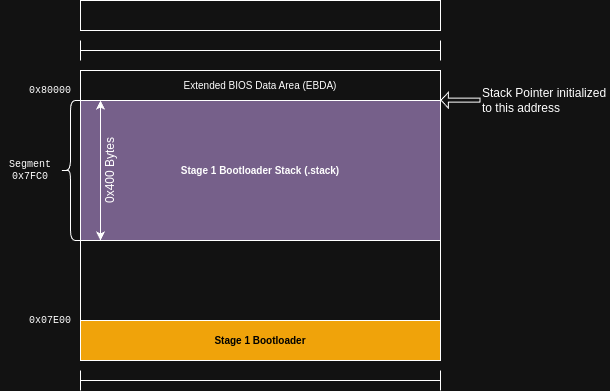

The diagram above was exported from draw.io. Its source (the exported page's mxGraphModel, read from the mxfile embedded in the PNG):
<mxGraphModel dx="791" dy="499" grid="1" gridSize="10" guides="1" tooltips="1" connect="1" arrows="1" fold="1" page="1" pageScale="1" pageWidth="827" pageHeight="1169" math="0" shadow="0">
  <root>
    <mxCell id="0" />
    <mxCell id="1" parent="0" />
    <mxCell id="OMIEA-kXVFLfVn2I-kXf-2" value="" style="rounded=0;whiteSpace=wrap;html=1;fontSize=10;" vertex="1" parent="1">
      <mxGeometry x="120" y="100" width="360" height="240" as="geometry" />
    </mxCell>
    <mxCell id="OMIEA-kXVFLfVn2I-kXf-3" value="Extended BIOS Data Area (EBDA)" style="rounded=0;whiteSpace=wrap;html=1;fontSize=10;" vertex="1" parent="1">
      <mxGeometry x="120" y="70" width="360" height="30" as="geometry" />
    </mxCell>
    <mxCell id="OMIEA-kXVFLfVn2I-kXf-4" value="0x07E00" style="text;strokeColor=none;align=center;fillColor=none;html=1;verticalAlign=middle;whiteSpace=wrap;rounded=0;fontFamily=Courier New;fontSize=10;" vertex="1" parent="1">
      <mxGeometry x="60" y="310" width="60" height="20" as="geometry" />
    </mxCell>
    <mxCell id="OMIEA-kXVFLfVn2I-kXf-5" value="0x80000" style="text;strokeColor=none;align=center;fillColor=none;html=1;verticalAlign=middle;whiteSpace=wrap;rounded=0;fontFamily=Courier New;fontSize=10;" vertex="1" parent="1">
      <mxGeometry x="60" y="80" width="60" height="20" as="geometry" />
    </mxCell>
    <mxCell id="OMIEA-kXVFLfVn2I-kXf-10" value="Stage 1 Bootloader Stack (.stack)" style="rounded=0;whiteSpace=wrap;html=1;fillColor=#76608a;fontColor=#ffffff;strokeColor=light-dark(#432D57, #ffffff);fontSize=10;fontStyle=1" vertex="1" parent="1">
      <mxGeometry x="120" y="100" width="360" height="140" as="geometry" />
    </mxCell>
    <mxCell id="OMIEA-kXVFLfVn2I-kXf-11" value="512 Bytes" style="text;strokeColor=none;align=left;fillColor=none;html=1;verticalAlign=middle;whiteSpace=wrap;rounded=0;fontFamily=Courier New;fontSize=10;" vertex="1" parent="1">
      <mxGeometry x="400" y="340" width="60" height="20" as="geometry" />
    </mxCell>
    <mxCell id="OMIEA-kXVFLfVn2I-kXf-13" value="" style="shape=crossbar;whiteSpace=wrap;html=1;rounded=1;" vertex="1" parent="1">
      <mxGeometry x="120" y="40" width="360" height="20" as="geometry" />
    </mxCell>
    <mxCell id="OMIEA-kXVFLfVn2I-kXf-14" value="" style="rounded=0;whiteSpace=wrap;html=1;fontSize=10;" vertex="1" parent="1">
      <mxGeometry x="120" width="360" height="30" as="geometry" />
    </mxCell>
    <mxCell id="OMIEA-kXVFLfVn2I-kXf-1" value="Stage 1 Bootloader" style="rounded=0;whiteSpace=wrap;html=1;fontSize=10;fillColor=#f0a30a;fontColor=#000000;strokeColor=light-dark(#BD7000, #ffffff);fontStyle=1" vertex="1" parent="1">
      <mxGeometry x="120" y="320" width="360" height="40" as="geometry" />
    </mxCell>
    <mxCell id="l9jibhnnl0OD-5Ra7sFq-1" value="" style="shape=crossbar;whiteSpace=wrap;html=1;rounded=1;" vertex="1" parent="1">
      <mxGeometry x="120" y="370" width="360" height="20" as="geometry" />
    </mxCell>
    <mxCell id="4q8hyx7e-lw-BU96qWav-1" value="" style="shape=flexArrow;endArrow=classic;html=1;rounded=0;width=4;endSize=2.11;endWidth=10.666666666666666;" edge="1" parent="1">
      <mxGeometry width="50" height="50" relative="1" as="geometry">
        <mxPoint x="520" y="99.67" as="sourcePoint" />
        <mxPoint x="480" y="99.67" as="targetPoint" />
      </mxGeometry>
    </mxCell>
    <mxCell id="4q8hyx7e-lw-BU96qWav-2" value="Stack Pointer initialized to this address" style="text;strokeColor=none;align=left;fillColor=none;html=1;verticalAlign=middle;whiteSpace=wrap;rounded=0;" vertex="1" parent="1">
      <mxGeometry x="520" y="85" width="130" height="30" as="geometry" />
    </mxCell>
    <mxCell id="4q8hyx7e-lw-BU96qWav-3" value="" style="shape=curlyBracket;whiteSpace=wrap;html=1;rounded=1;labelPosition=left;verticalLabelPosition=middle;align=right;verticalAlign=middle;" vertex="1" parent="1">
      <mxGeometry x="100" y="100" width="20" height="140" as="geometry" />
    </mxCell>
    <mxCell id="4q8hyx7e-lw-BU96qWav-4" value="Segment 0x7FC0" style="text;strokeColor=none;align=center;fillColor=none;html=1;verticalAlign=middle;whiteSpace=wrap;rounded=0;fontFamily=Courier New;fontSize=10;" vertex="1" parent="1">
      <mxGeometry x="40" y="160" width="60" height="20" as="geometry" />
    </mxCell>
    <mxCell id="4q8hyx7e-lw-BU96qWav-6" value="" style="endArrow=classic;startArrow=classic;html=1;rounded=0;" edge="1" parent="1">
      <mxGeometry width="50" height="50" relative="1" as="geometry">
        <mxPoint x="140" y="240" as="sourcePoint" />
        <mxPoint x="140" y="100" as="targetPoint" />
      </mxGeometry>
    </mxCell>
    <mxCell id="4q8hyx7e-lw-BU96qWav-7" value="0x400 Bytes" style="text;strokeColor=none;align=center;fillColor=none;html=1;verticalAlign=middle;whiteSpace=wrap;rounded=0;rotation=-90;" vertex="1" parent="1">
      <mxGeometry x="110" y="155" width="80" height="30" as="geometry" />
    </mxCell>
  </root>
</mxGraphModel>